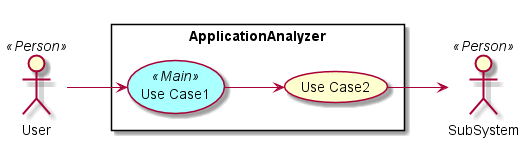

The diagram above was rendered by PlantUML. Its source (embedded in the PNG):
@startuml

left to right direction

skinparam usecase {
  BackgroudnColor #ffffaa
  BackgroundColor<<Main>> #aaffff
}
actor :User: <<Person>>
actor :SubSystem: <<Person>>


rectangle "ApplicationAnalyzer" {
UseCase UC1 <<Main>> as "Use Case1"
UseCase UC2  as "Use Case2"


User --> UC1
UC1 --> UC2
UC2 --> SubSystem
}

@enduml